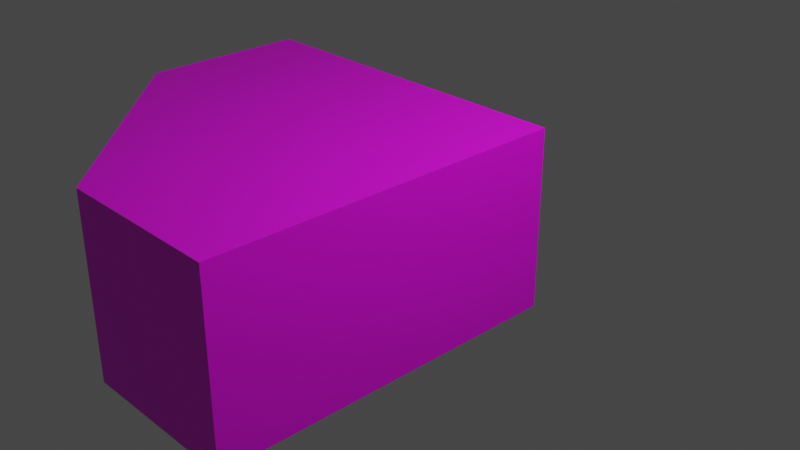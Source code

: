# Source: multidecor_kitchen_wall_corner_cabinet_two_shelves.blend  (saved by Blender 2.90.7; exported with 4.5.12 LTS)
import bpy
from mathutils import Matrix  # noqa: F401  (used for matrix-valued properties, if any)

bpy.ops.wm.read_factory_settings(use_empty=True)
scene = bpy.context.scene
scene.name = 'Scene'

# ---- collections
col_collection = bpy.data.collections.new('Collection'); scene.collection.children.link(col_collection)

# ---- images (referenced by path relative to the original .blend; pixels are not part of the script)
import os
ASSET_DIR = os.environ.get("B2B_ASSET_DIR", "")  # directory of the original .blend (textures are referenced by path, not embedded)
HERE = os.path.dirname(os.path.abspath(__file__))  # packed textures are extracted next to this script under _unpacked/

def load_image(name, relpath, width, height, colorspace="sRGB"):
    """Load a texture the original file referenced (path relative to the .blend, or extracted next to this script)."""
    p = next((c for c in (os.path.join(HERE, relpath), os.path.join(ASSET_DIR, relpath)) if relpath and os.path.exists(c)), "")
    if p:
        img = bpy.data.images.load(p, check_existing=True)
        img.name = name
    else:  # same state as the original file: an image datablock whose file is absent (Cycles renders it pink)
        img = bpy.data.images.new(name, width, height)
        img.source = "FILE"
        img.filepath = "//" + (relpath or name)
    img.colorspace_settings.name = colorspace
    return img
img_multidecor_wood_png = load_image('multidecor_wood.png', 'multidecor_wood.png', 1024, 1024, 'sRGB')

# ---- materials (node trees are filled in below, after node groups)
mat_material_006 = bpy.data.materials.new('Material.006')
mat_material_006.use_transparent_shadow = False

# ---- material node trees
mat_material_006.use_nodes = True; mat_material_006.node_tree.nodes.clear()
_N = mat_material_006.node_tree.nodes; _L = mat_material_006.node_tree.links
n0 = _N.new('ShaderNodeBsdfPrincipled'); n0.name = 'Principled BSDF'; n0.location = (10, 300)
n0.distribution = 'GGX'
n0.subsurface_method = 'BURLEY'
n0.inputs[3].default_value = 1.45
n0.inputs[27].default_value = (0.0, 0.0, 0.0, 1.0)
n0.inputs[28].default_value = 1.0
n1 = _N.new('ShaderNodeOutputMaterial'); n1.name = 'Material Output'; n1.location = (300, 300)
n2 = _N.new('ShaderNodeTexImage'); n2.name = 'Image Texture'; n2.location = (-280, 280)
n2.image = img_multidecor_wood_png
n2.interpolation = 'Closest'
_L.new(n0.outputs[0], n1.inputs[0])
_L.new(n2.outputs[0], n0.inputs[0])
n1.is_active_output = True

# ---- world
world_world = bpy.data.worlds.new('World'); scene.world = world_world
world_world.use_nodes = True; world_world.node_tree.nodes.clear()
_N = world_world.node_tree.nodes; _L = world_world.node_tree.links
n0 = _N.new('ShaderNodeOutputWorld'); n0.name = 'World Output'; n0.location = (300, 300)
n1 = _N.new('ShaderNodeBackground'); n1.name = 'Background'; n1.location = (10, 300)
n1.inputs[0].default_value = (0.05088, 0.05088, 0.05088, 1.0)
_L.new(n1.outputs[0], n0.inputs[0])
n0.is_active_output = True
world_world.color = (0.05088, 0.05088, 0.05088)
world_world.use_sun_shadow = False
world_world.sun_shadow_jitter_overblur = 0.0

# ---- cameras
cam_camera = bpy.data.cameras.new('Camera')
cam_camera.clip_end = 100.0
cam_camera.ortho_scale = 7.314

# ---- lights
light_light = bpy.data.lights.new('Light', 'POINT')
light_light.transmission_factor = 0.0
light_light.energy = 1000.0
light_light.shadow_soft_size = 0.1
light_light.shadow_maximum_resolution = 0.006
light_light.use_absolute_resolution = True

# ---- meshes
me_plane = bpy.data.meshes.new('Plane')
me_plane.from_pydata([(-3.0, 1.0, -1.0), (-3.0, 1.0, 1.0), (1.0, 1.0, -1.0), (1.0, -3.0, -1.0), (-3.0, -0.85, -1.0), (-0.85, -3.0, -1.0), (1.0, 1.0, 1.0), (1.0, -3.0, 1.0), (-3.0, -0.85, 1.0), (-0.85, -3.0, 1.0), (-2.526, -1.324, -1.0), (-1.324, -2.526, -1.0), (-1.324, -2.526, 1.0), (-2.526, -1.324, 1.0), (-2.85, 0.85, -0.85), (0.85, 0.85, -0.85), (0.85, -2.85, -0.85), (-2.85, -0.8146, -0.85), (-0.8146, -2.815, -0.85), (-2.433, -1.231, -0.85), (-1.214, -2.416, -0.85), (-2.526, -1.324, 0.85), (-2.526, -1.324, -0.85), (-1.324, -2.526, -0.85), (-1.324, -2.526, 0.85), (-2.85, 0.85, 0.85), (0.85, 0.85, 0.85), (0.85, -2.85, 0.85), (-2.85, -0.8146, 0.85), (-0.8146, -2.815, 0.85), (-2.433, -1.231, 0.85), (-1.214, -2.416, 0.85), (-2.526, -1.324, 0.05), (-2.526, -1.324, -0.05), (-1.324, -2.526, -0.05), (-1.324, -2.526, 0.05), (-2.433, -1.231, -0.05), (-2.433, -1.231, 0.05), (-1.214, -2.416, -0.05), (-1.214, -2.416, 0.05), (-0.8146, -2.815, -0.05), (-0.8146, -2.815, 0.05), (0.85, -2.85, -0.05), (0.85, -2.85, 0.05), (0.85, 0.85, -0.05), (0.85, 0.85, 0.05), (-2.85, 0.85, -0.05), (-2.85, 0.85, 0.05), (-2.85, -0.8146, -0.05), (-2.85, -0.8146, 0.05)], [], [(3, 2, 11), (7, 6, 2, 3), (1, 8, 4, 0), (7, 6, 12), (9, 7, 3, 5), (1, 0, 2, 6), (32, 21, 8), (5, 23, 34), (16, 15, 20), (11, 10, 22, 23), (13, 21, 24, 12), (20, 19, 22, 23), (27, 26, 31), (21, 30, 31, 24), (33, 22, 19, 36), (34, 23, 20, 38), (39, 31, 29, 41), (41, 29, 27, 43), (43, 27, 26, 45), (45, 26, 25, 47), (47, 25, 28, 49), (49, 28, 30, 37), (17, 48, 36, 19), (48, 49, 37, 36), (14, 46, 48, 17), (46, 47, 49, 48), (15, 44, 46, 14), (44, 45, 47, 46), (16, 42, 44, 15), (42, 43, 45, 44), (18, 40, 42, 16), (40, 41, 43, 42), (20, 38, 40, 18), (38, 39, 41, 40), (24, 35, 39, 31), (35, 34, 38, 39), (21, 32, 37, 30), (32, 33, 36, 37), (36, 38, 44), (44, 46, 36), (46, 48, 36), (36, 33, 34), (40, 42, 38), (42, 44, 38), (36, 34, 38), (35, 32, 37), (37, 49, 47), (47, 45, 37), (45, 43, 39), (37, 45, 39), (43, 41, 39), (39, 35, 37), (33, 32, 35, 34), (0, 4, 10), (11, 5, 3), (0, 10, 2), (10, 11, 2), (1, 8, 13), (12, 9, 7), (1, 13, 6), (13, 12, 6), (14, 17, 19), (20, 18, 16), (14, 19, 15), (19, 20, 15), (25, 28, 30), (31, 29, 27), (25, 30, 26), (30, 31, 26), (21, 13, 8), (8, 4, 33), (4, 10, 22), (22, 33, 4), (33, 32, 8), (12, 9, 24), (9, 5, 35), (24, 9, 35), (5, 11, 23), (34, 35, 5)])
_uv = me_plane.uv_layers.new(name='UVMap')
_uv.uv.foreach_set('vector', [0.3308, 0.0004313, 0.3308, 0.3308, 0.1389, 0.03957, 0.0004313, 0.6629, 0.3308, 0.6629, 0.3308, 0.828, 0.0004313, 0.828, 0.6248, 0.8033, 0.472, 0.8033, 0.472, 0.6381, 0.6248, 0.6381, 0.0004313, 0.3316, 0.3308, 0.3316, 0.03957, 0.5236, 0.472, 0.8041, 0.6248, 0.8041, 0.6248, 0.9693, 0.472, 0.9693, 0.472, 0.3069, 0.6372, 0.3069, 0.6372, 0.6372, 0.472, 0.6372, 0.9442, 0.07889, 0.9442, 0.01282, 0.9996, 0.0004313, 0.9996, 0.3316, 0.9442, 0.3193, 0.9442, 0.2532, 0.6381, 0.9189, 0.6381, 0.6133, 0.8085, 0.883, 0.9789, 0.4824, 0.9789, 0.342, 0.9665, 0.342, 0.9665, 0.4824, 0.9789, 0.6425, 0.9665, 0.6425, 0.9665, 0.5021, 0.9789, 0.5021, 0.9537, 0.4824, 0.9557, 0.342, 0.9665, 0.342, 0.9665, 0.4824, 0.6381, 0.6124, 0.6381, 0.3069, 0.8085, 0.5766, 0.9665, 0.6425, 0.9557, 0.6425, 0.9537, 0.5021, 0.9665, 0.5021, 0.7551, 0.9698, 0.689, 0.9698, 0.689, 0.959, 0.7551, 0.959, 0.822, 0.9698, 0.7559, 0.9698, 0.7559, 0.9569, 0.822, 0.9569, 0.6847, 0.9198, 0.6847, 0.9858, 0.6381, 0.9858, 0.6381, 0.9198, 0.4712, 0.6133, 0.4712, 0.6794, 0.3337, 0.6794, 0.3337, 0.6133, 0.4712, 0.6124, 0.4051, 0.6124, 0.4051, 0.3069, 0.4712, 0.3069, 0.0004313, 0.9619, 0.0004313, 0.8958, 0.306, 0.8958, 0.306, 0.9619, 0.3337, 0.7472, 0.3997, 0.7472, 0.3997, 0.8847, 0.3337, 0.8847, 0.8889, 0.9698, 0.8229, 0.9698, 0.8229, 0.9211, 0.8889, 0.9211, 0.689, 0.9198, 0.7551, 0.9198, 0.7551, 0.9684, 0.689, 0.9684, 0.9445, 0.9366, 0.9528, 0.9366, 0.9528, 0.9853, 0.9445, 0.9853, 0.4667, 0.8847, 0.4006, 0.8847, 0.4006, 0.7472, 0.4667, 0.7472, 0.9445, 0.7991, 0.9528, 0.7991, 0.9528, 0.9366, 0.9445, 0.9366, 0.4043, 0.6124, 0.3382, 0.6124, 0.3382, 0.3069, 0.4043, 0.3069, 0.9445, 0.4935, 0.9528, 0.4935, 0.9528, 0.7991, 0.9445, 0.7991, 0.0004313, 0.895, 0.0004313, 0.8289, 0.306, 0.8289, 0.306, 0.895, 0.9445, 0.188, 0.9528, 0.188, 0.9528, 0.4935, 0.9445, 0.4935, 0.4712, 0.6802, 0.4712, 0.7463, 0.3337, 0.7463, 0.3337, 0.6802, 0.9445, 0.05048, 0.9528, 0.05048, 0.9528, 0.188, 0.9445, 0.188, 0.7559, 0.9663, 0.822, 0.9663, 0.822, 0.9198, 0.7559, 0.9198, 0.9445, 0.003881, 0.9528, 0.003881, 0.9528, 0.05048, 0.9445, 0.05048, 0.6881, 0.9858, 0.6881, 0.9198, 0.6752, 0.9198, 0.6752, 0.9858, 0.9528, 0.0004313, 0.9445, 0.0004313, 0.9445, 0.01332, 0.9528, 0.01332, 0.8229, 0.9198, 0.8889, 0.9198, 0.8889, 0.9306, 0.8229, 0.9306, 0.9528, 0.9867, 0.9445, 0.9867, 0.9445, 0.9758, 0.9528, 0.9758, 0.3661, 0.1341, 0.4668, 0.0363, 0.6372, 0.306, 0.6372, 0.306, 0.3316, 0.306, 0.3661, 0.1341, 0.3316, 0.306, 0.3316, 0.1685, 0.3661, 0.1341, 0.3168, 0.9175, 0.3168, 0.9067, 0.4572, 0.9067, 0.4997, 0.003351, 0.6372, 0.0004313, 0.4668, 0.0363, 0.6372, 0.0004313, 0.6372, 0.306, 0.4668, 0.0363, 0.3168, 0.9175, 0.4572, 0.9067, 0.4572, 0.9196, 0.4572, 0.8984, 0.3168, 0.8984, 0.3168, 0.8876, 0.9093, 0.1341, 0.9437, 0.1685, 0.9437, 0.306, 0.9437, 0.306, 0.6381, 0.306, 0.9093, 0.1341, 0.6381, 0.306, 0.6381, 0.0004313, 0.8085, 0.0363, 0.9093, 0.1341, 0.6381, 0.306, 0.8085, 0.0363, 0.6381, 0.0004313, 0.7756, 0.003351, 0.8085, 0.0363, 0.4572, 0.8855, 0.4572, 0.8984, 0.3168, 0.8876, 0.3168, 0.9067, 0.3168, 0.8984, 0.4572, 0.8984, 0.4572, 0.9067, 0.0004313, 0.3308, 0.0004313, 0.178, 0.03957, 0.1389, 0.1389, 0.03957, 0.178, 0.0004313, 0.3308, 0.0004313, 0.0004313, 0.3308, 0.03957, 0.1389, 0.3308, 0.3308, 0.03957, 0.1389, 0.1389, 0.03957, 0.3308, 0.3308, 0.3308, 0.662, 0.178, 0.662, 0.1389, 0.6229, 0.03957, 0.5236, 0.0004313, 0.4844, 0.0004313, 0.3316, 0.3308, 0.662, 0.1389, 0.6229, 0.3308, 0.3316, 0.1389, 0.6229, 0.03957, 0.5236, 0.3308, 0.3316, 0.9437, 0.6133, 0.9437, 0.7508, 0.9093, 0.7852, 0.8085, 0.883, 0.7756, 0.916, 0.6381, 0.9189, 0.9437, 0.6133, 0.9093, 0.7852, 0.6381, 0.6133, 0.9093, 0.7852, 0.8085, 0.883, 0.6381, 0.6133, 0.9437, 0.3069, 0.9437, 0.4444, 0.9093, 0.4788, 0.8085, 0.5766, 0.7756, 0.6095, 0.6381, 0.6124, 0.9437, 0.3069, 0.9093, 0.4788, 0.6381, 0.3069, 0.9093, 0.4788, 0.8085, 0.5766, 0.6381, 0.3069, 0.9442, 0.01282, 0.9442, 0.0004313, 0.9996, 0.0004313, 0.9996, 0.0004313, 0.9996, 0.1656, 0.9442, 0.08715, 0.9996, 0.1656, 0.9442, 0.1656, 0.9442, 0.1532, 0.9442, 0.1532, 0.9442, 0.08715, 0.9996, 0.1656, 0.9442, 0.08715, 0.9442, 0.07889, 0.9996, 0.0004313, 0.9442, 0.1665, 0.9996, 0.1665, 0.9442, 0.1789, 0.9996, 0.1665, 0.9996, 0.3316, 0.9442, 0.2449, 0.9442, 0.1789, 0.9996, 0.1665, 0.9442, 0.2449, 0.9996, 0.3316, 0.9442, 0.3316, 0.9442, 0.3193, 0.9442, 0.2532, 0.9442, 0.2449, 0.9996, 0.3316])
me_plane.materials.append(mat_material_006)
me_plane.use_remesh_fix_poles = True
me_plane.use_remesh_preserve_attributes = False
me_plane.use_mirror_vertex_groups = False
me_plane.update()

# ---- objects
ob_light = bpy.data.objects.new('Light', light_light)
ob_camera = bpy.data.objects.new('Camera', cam_camera)
ob_plane = bpy.data.objects.new('Plane', me_plane)

# ---- transforms, parenting, visibility, modifiers, constraints
ob_light.location = (4.076, 1.005, 5.904)
ob_light.rotation_euler = (0.6503, 0.05522, 1.866)
ob_light.lock_rotations_4d = False
ob_light.empty_display_type = 'ARROWS'
ob_light.color = (0.0, 0.0, 0.0, 0.0)
ob_light.lineart.crease_threshold = 0.0
ob_camera.location = (7.359, -6.926, 4.958)
ob_camera.rotation_euler = (1.109, 0.0, 0.8149)
ob_camera.lock_rotations_4d = False
ob_camera.empty_display_type = 'ARROWS'
ob_camera.color = (0.0, 0.0, 0.0, 0.0)
ob_camera.display_type = 'WIRE'
ob_camera.lineart.crease_threshold = 0.0
ob_plane.location = (0.0, 0.0, 0.0)
ob_plane.lineart.crease_threshold = 0.0

# ---- collection membership
col_collection.objects.link(ob_light)
col_collection.objects.link(ob_camera)
col_collection.objects.link(ob_plane)

# ---- scene / render settings (as saved in the file)
scene.camera = ob_camera
scene.frame_start = 1; scene.frame_end = 250; scene.frame_set(1)
scene.render.engine = 'BLENDER_EEVEE_NEXT'
scene.cycles.use_denoising = False
scene.cycles.samples = 128
scene.cycles.sampling_pattern = 'TABULATED_SOBOL'
scene.cycles.use_adaptive_sampling = False
scene.cycles.use_light_tree = False
scene.view_settings.view_transform = 'Filmic'
bpy.context.view_layer.update()
